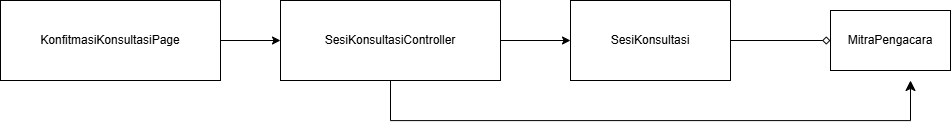

The diagram above was exported from draw.io. Its source (the exported page's mxGraphModel, read from the mxfile embedded in the PNG):
<mxGraphModel dx="1935" dy="1373" grid="1" gridSize="10" guides="1" tooltips="1" connect="1" arrows="1" fold="1" page="1" pageScale="1" pageWidth="1169" pageHeight="827" math="0" shadow="0">
  <root>
    <mxCell id="0" />
    <mxCell id="1" parent="0" />
    <mxCell id="Pa7J39wDpSJlYnk8fsB1-3" edge="1" parent="1" source="Pa7J39wDpSJlYnk8fsB1-1" style="edgeStyle=orthogonalEdgeStyle;rounded=0;orthogonalLoop=1;jettySize=auto;html=1;" value="">
      <mxGeometry relative="1" as="geometry">
        <mxPoint x="310" y="120" as="targetPoint" />
      </mxGeometry>
    </mxCell>
    <mxCell id="Pa7J39wDpSJlYnk8fsB1-1" parent="1" style="whiteSpace=wrap;html=1;" value="KonfitmasiKonsultasiPage" vertex="1">
      <mxGeometry height="80" width="220" x="30" y="80" as="geometry" />
    </mxCell>
    <mxCell id="Pa7J39wDpSJlYnk8fsB1-8" edge="1" parent="1" source="Pa7J39wDpSJlYnk8fsB1-4" style="edgeStyle=orthogonalEdgeStyle;rounded=0;orthogonalLoop=1;jettySize=auto;html=1;endArrow=classic;endFill=1;" target="Pa7J39wDpSJlYnk8fsB1-7" value="">
      <mxGeometry relative="1" as="geometry" />
    </mxCell>
    <mxCell id="zWZ_Q62MJTnvDxm4OwQk-3" edge="1" parent="1" source="Pa7J39wDpSJlYnk8fsB1-4" style="edgeStyle=orthogonalEdgeStyle;curved=0;rounded=0;orthogonalLoop=1;jettySize=auto;html=1;fontSize=12;startSize=8;endSize=8;" value="">
      <mxGeometry relative="1" as="geometry">
        <Array as="points">
          <mxPoint x="420" y="200.07" />
          <mxPoint x="940" y="200.07" />
        </Array>
        <mxPoint x="940" y="160" as="targetPoint" />
      </mxGeometry>
    </mxCell>
    <mxCell id="Pa7J39wDpSJlYnk8fsB1-4" parent="1" style="whiteSpace=wrap;html=1;" value="SesiKonsultasiController" vertex="1">
      <mxGeometry height="80" width="220" x="310" y="80" as="geometry" />
    </mxCell>
    <mxCell id="Pa7J39wDpSJlYnk8fsB1-10" edge="1" parent="1" source="Pa7J39wDpSJlYnk8fsB1-7" style="edgeStyle=orthogonalEdgeStyle;rounded=0;orthogonalLoop=1;jettySize=auto;html=1;endArrow=diamond;endFill=0;" target="Pa7J39wDpSJlYnk8fsB1-9" value="">
      <mxGeometry relative="1" as="geometry" />
    </mxCell>
    <mxCell id="Pa7J39wDpSJlYnk8fsB1-7" parent="1" style="whiteSpace=wrap;html=1;" value="SesiKonsultasi" vertex="1">
      <mxGeometry height="80" width="160" x="600" y="80" as="geometry" />
    </mxCell>
    <mxCell id="Pa7J39wDpSJlYnk8fsB1-9" parent="1" style="whiteSpace=wrap;html=1;" value="MitraPengacara" vertex="1">
      <mxGeometry height="60" width="120" x="860" y="90" as="geometry" />
    </mxCell>
  </root>
</mxGraphModel>